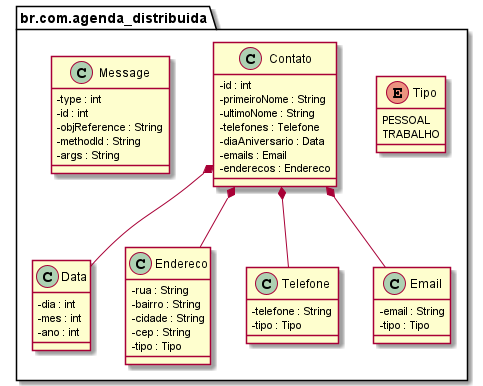

The diagram above was rendered by PlantUML. Its source (embedded in the PNG):
@startuml agenda_distribuida
skinparam classAttributeIconSize 0

package br.com.agenda_distribuida <<Folder>> {
     class Data {
          -dia : int
          -mes : int
          -ano : int
     }

     class Endereco {
          -rua : String
          -bairro : String
          -cidade : String
          -cep : String
          -tipo : Tipo
     }

     enum Tipo {
        PESSOAL
        TRABALHO
     }

     class Telefone {
          -telefone : String
          -tipo : Tipo
     }

     class Email {
          -email : String
          -tipo : Tipo
     }

     class Contato {
          -id : int
          -primeiroNome : String
          -ultimoNome : String
          -telefones : Telefone
          -diaAniversario : Data
          -emails : Email
          -enderecos : Endereco
     }

     class Message {
          -type : int
          -id : int
          -objReference : String
          -methodId : String
          -args : String
     }
}

Contato *-- Email

Contato *-- Endereco

Contato *-- Data

Contato *-- Telefone

@enduml